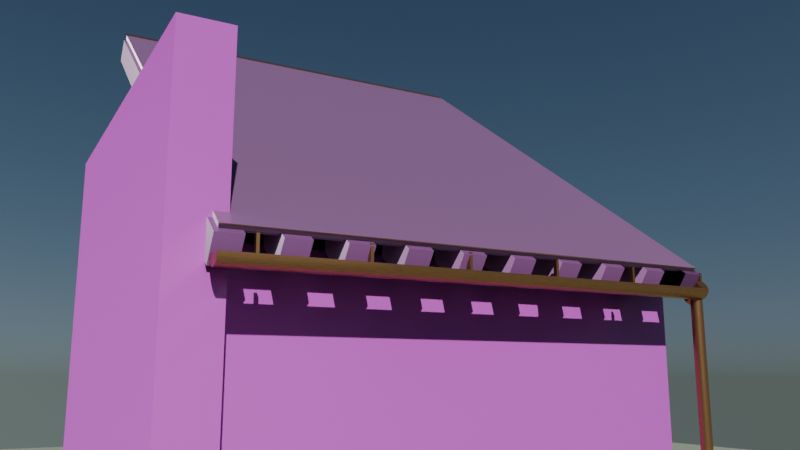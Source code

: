 # Source: test_roof_piode.blend  (saved by Blender 5.0.119; exported with 4.5.12 LTS)
import bpy
from mathutils import Matrix  # noqa: F401  (used for matrix-valued properties, if any)

bpy.ops.wm.read_factory_settings(use_empty=True)
scene = bpy.context.scene
scene.name = 'Scene'

# ---- collections
col_collection = bpy.data.collections.new('Collection'); scene.collection.children.link(col_collection)

# ---- images (referenced by path relative to the original .blend; pixels are not part of the script)
import os
ASSET_DIR = os.environ.get("B2B_ASSET_DIR", "")  # directory of the original .blend (textures are referenced by path, not embedded)
HERE = os.path.dirname(os.path.abspath(__file__))  # packed textures are extracted next to this script under _unpacked/

def load_image(name, relpath, width, height, colorspace="sRGB"):
    """Load a texture the original file referenced (path relative to the .blend, or extracted next to this script)."""
    p = next((c for c in (os.path.join(HERE, relpath), os.path.join(ASSET_DIR, relpath)) if relpath and os.path.exists(c)), "")
    if p:
        img = bpy.data.images.load(p, check_existing=True)
        img.name = name
    else:  # same state as the original file: an image datablock whose file is absent (Cycles renders it pink)
        img = bpy.data.images.new(name, width, height)
        img.source = "FILE"
        img.filepath = "//" + (relpath or name)
    img.colorspace_settings.name = colorspace
    return img
img_rock_wall_08_diff_2k_jpg = load_image('rock_wall_08_diff_2k.jpg', 'textures/rock_wall_08_diff_2k.jpg', 1024, 1024, 'sRGB')
img_rock_wall_08_rough_2k_jpg = load_image('rock_wall_08_rough_2k.jpg', 'textures/rock_wall_08_rough_2k.jpg', 1024, 1024, 'Non-Color')
img_rock_wall_08_nor_gl_2k_jpg = load_image('rock_wall_08_nor_gl_2k.jpg', 'textures/rock_wall_08_nor_gl_2k.jpg', 1024, 1024, 'Non-Color')
img_rock_wall_08_disp_2k_png = load_image('rock_wall_08_disp_2k.png', 'textures/rock_wall_08_disp_2k.png', 1024, 1024, 'Non-Color')
img_weathered_brown_planks_diff_2k_jpg = load_image('weathered_brown_planks_diff_2k.jpg', 'textures/weathered_brown_planks_diff_2k.jpg', 1024, 1024, 'sRGB')
img_weathered_brown_planks_rough_2k_jpg = load_image('weathered_brown_planks_rough_2k.jpg', 'textures/weathered_brown_planks_rough_2k.jpg', 1024, 1024, 'Non-Color')
img_weathered_brown_planks_nor_gl_2k_jpg = load_image('weathered_brown_planks_nor_gl_2k.jpg', 'textures/weathered_brown_planks_nor_gl_2k.jpg', 1024, 1024, 'Non-Color')
img_weathered_brown_planks_disp_2k_png = load_image('weathered_brown_planks_disp_2k.png', 'textures/weathered_brown_planks_disp_2k.png', 1024, 1024, 'Non-Color')
img_patterned_slate_tiles_diff_2k_jpg = load_image('patterned_slate_tiles_diff_2k.jpg', 'textures/patterned_slate_tiles_diff_2k.jpg', 1024, 1024, 'sRGB')
img_patterned_slate_tiles_rough_2k_jpg = load_image('patterned_slate_tiles_rough_2k.jpg', 'textures/patterned_slate_tiles_rough_2k.jpg', 1024, 1024, 'Non-Color')
img_patterned_slate_tiles_nor_gl_2k_jpg = load_image('patterned_slate_tiles_nor_gl_2k.jpg', 'textures/patterned_slate_tiles_nor_gl_2k.jpg', 1024, 1024, 'Non-Color')
img_patterned_slate_tiles_disp_2k_png = load_image('patterned_slate_tiles_disp_2k.png', 'textures/patterned_slate_tiles_disp_2k.png', 1024, 1024, 'Non-Color')

# ---- materials (node trees are filled in below, after node groups)
mat_pietra_muro = bpy.data.materials.new('Pietra_Muro')
mat_legno_travi_pbr = bpy.data.materials.new('Legno_Travi_PBR')
mat_piode_pbr = bpy.data.materials.new('Piode_PBR')
mat_rame_brunito = bpy.data.materials.new('Rame_Brunito')
mat_ground = bpy.data.materials.new('Ground')

# ---- material node trees
mat_pietra_muro.use_nodes = True; mat_pietra_muro.node_tree.nodes.clear()
_N = mat_pietra_muro.node_tree.nodes; _L = mat_pietra_muro.node_tree.links
n0 = _N.new('ShaderNodeOutputMaterial'); n0.name = 'Material Output'; n0.location = (1200, 0)
n1 = _N.new('ShaderNodeBsdfPrincipled'); n1.name = 'Principled BSDF'; n1.location = (800, 0)
n2 = _N.new('ShaderNodeTexCoord'); n2.name = 'Texture Coordinate'; n2.location = (-800, 0)
n3 = _N.new('ShaderNodeMapping'); n3.name = 'Mapping'; n3.location = (-600, 0)
n3.inputs[3].default_value = (1.5, 1.5, 1.5)
n4 = _N.new('ShaderNodeTexImage'); n4.name = 'Image Texture'; n4.location = (-200, 300)
n4.image = img_rock_wall_08_diff_2k_jpg
n4.projection = 'BOX'
n4.projection_blend = 0.3
n5 = _N.new('ShaderNodeHueSaturation'); n5.name = 'Hue/Saturation/Value'; n5.location = (200, 300)
n5.inputs[1].default_value = 0.85
n5.inputs[2].default_value = 0.95
n6 = _N.new('ShaderNodeTexImage'); n6.name = 'Image Texture.001'; n6.location = (-200, 0)
n6.image = img_rock_wall_08_rough_2k_jpg
n6.projection = 'BOX'
n6.projection_blend = 0.3
n7 = _N.new('ShaderNodeTexImage'); n7.name = 'Image Texture.002'; n7.location = (-200, -300)
n7.image = img_rock_wall_08_nor_gl_2k_jpg
n7.projection = 'BOX'
n7.projection_blend = 0.3
n8 = _N.new('ShaderNodeNormalMap'); n8.name = 'Normal Map'; n8.location = (200, -300)
n8.inputs[0].default_value = 2.0
n9 = _N.new('ShaderNodeTexImage'); n9.name = 'Image Texture.003'; n9.location = (-200, -600)
n9.image = img_rock_wall_08_disp_2k_png
n9.projection = 'BOX'
n9.projection_blend = 0.3
n10 = _N.new('ShaderNodeBump'); n10.name = 'Bump'; n10.location = (500, -500)
n10.inputs[0].default_value = 0.8
n10.inputs[1].default_value = 0.04
_L.new(n1.outputs[0], n0.inputs[0])
_L.new(n2.outputs[0], n3.inputs[0])
_L.new(n3.outputs[0], n4.inputs[0])
_L.new(n4.outputs[0], n5.inputs[4])
_L.new(n5.outputs[0], n1.inputs[0])
_L.new(n3.outputs[0], n6.inputs[0])
_L.new(n6.outputs[0], n1.inputs[2])
_L.new(n3.outputs[0], n7.inputs[0])
_L.new(n7.outputs[0], n8.inputs[1])
_L.new(n3.outputs[0], n9.inputs[0])
_L.new(n9.outputs[0], n10.inputs[3])
_L.new(n8.outputs[0], n10.inputs[4])
_L.new(n10.outputs[0], n1.inputs[5])
n0.is_active_output = True
mat_legno_travi_pbr.use_nodes = True; mat_legno_travi_pbr.node_tree.nodes.clear()
_N = mat_legno_travi_pbr.node_tree.nodes; _L = mat_legno_travi_pbr.node_tree.links
n0 = _N.new('ShaderNodeOutputMaterial'); n0.name = 'Material Output'; n0.location = (1200, 0)
n1 = _N.new('ShaderNodeBsdfPrincipled'); n1.name = 'Principled BSDF'; n1.location = (800, 0)
n2 = _N.new('ShaderNodeTexCoord'); n2.name = 'Texture Coordinate'; n2.location = (-800, 0)
n3 = _N.new('ShaderNodeMapping'); n3.name = 'Mapping'; n3.location = (-600, 0)
n3.inputs[3].default_value = (3.0, 0.8, 3.0)
n4 = _N.new('ShaderNodeTexImage'); n4.name = 'Image Texture'; n4.location = (-200, 300)
n4.image = img_weathered_brown_planks_diff_2k_jpg
n4.projection = 'BOX'
n4.projection_blend = 0.3
n5 = _N.new('ShaderNodeHueSaturation'); n5.name = 'Hue/Saturation/Value'; n5.location = (200, 300)
n5.inputs[1].default_value = 0.65
n5.inputs[2].default_value = 0.55
n6 = _N.new('ShaderNodeTexImage'); n6.name = 'Image Texture.001'; n6.location = (-200, 0)
n6.image = img_weathered_brown_planks_rough_2k_jpg
n6.projection = 'BOX'
n6.projection_blend = 0.3
n7 = _N.new('ShaderNodeTexImage'); n7.name = 'Image Texture.002'; n7.location = (-200, -300)
n7.image = img_weathered_brown_planks_nor_gl_2k_jpg
n7.projection = 'BOX'
n7.projection_blend = 0.3
n8 = _N.new('ShaderNodeNormalMap'); n8.name = 'Normal Map'; n8.location = (200, -300)
n8.inputs[0].default_value = 2.0
n9 = _N.new('ShaderNodeTexImage'); n9.name = 'Image Texture.003'; n9.location = (-200, -600)
n9.image = img_weathered_brown_planks_disp_2k_png
n9.projection = 'BOX'
n9.projection_blend = 0.3
n10 = _N.new('ShaderNodeBump'); n10.name = 'Bump'; n10.location = (500, -500)
n10.inputs[0].default_value = 0.7
n10.inputs[1].default_value = 0.015
_L.new(n1.outputs[0], n0.inputs[0])
_L.new(n2.outputs[0], n3.inputs[0])
_L.new(n3.outputs[0], n4.inputs[0])
_L.new(n4.outputs[0], n5.inputs[4])
_L.new(n5.outputs[0], n1.inputs[0])
_L.new(n3.outputs[0], n6.inputs[0])
_L.new(n6.outputs[0], n1.inputs[2])
_L.new(n3.outputs[0], n7.inputs[0])
_L.new(n7.outputs[0], n8.inputs[1])
_L.new(n3.outputs[0], n9.inputs[0])
_L.new(n9.outputs[0], n10.inputs[3])
_L.new(n8.outputs[0], n10.inputs[4])
_L.new(n10.outputs[0], n1.inputs[5])
n0.is_active_output = True
mat_piode_pbr.use_nodes = True; mat_piode_pbr.node_tree.nodes.clear()
_N = mat_piode_pbr.node_tree.nodes; _L = mat_piode_pbr.node_tree.links
n0 = _N.new('ShaderNodeOutputMaterial'); n0.name = 'Material Output'; n0.location = (1200, 0)
n1 = _N.new('ShaderNodeBsdfPrincipled'); n1.name = 'Principled BSDF'; n1.location = (800, 0)
n2 = _N.new('ShaderNodeTexCoord'); n2.name = 'Texture Coordinate'; n2.location = (-800, 0)
n3 = _N.new('ShaderNodeMapping'); n3.name = 'Mapping'; n3.location = (-600, 0)
n3.inputs[2].default_value = (0.0, 0.0, 1.571)
n3.inputs[3].default_value = (3.0, 3.0, 3.0)
n4 = _N.new('ShaderNodeTexImage'); n4.name = 'Image Texture'; n4.location = (-200, 300)
n4.image = img_patterned_slate_tiles_diff_2k_jpg
n4.projection = 'BOX'
n4.projection_blend = 0.3
n5 = _N.new('ShaderNodeHueSaturation'); n5.name = 'Hue/Saturation/Value'; n5.location = (200, 300)
n5.inputs[1].default_value = 0.55
n5.inputs[2].default_value = 0.7
n6 = _N.new('ShaderNodeTexImage'); n6.name = 'Image Texture.001'; n6.location = (-200, 0)
n6.image = img_patterned_slate_tiles_rough_2k_jpg
n6.projection = 'BOX'
n6.projection_blend = 0.3
n7 = _N.new('ShaderNodeTexImage'); n7.name = 'Image Texture.002'; n7.location = (-200, -300)
n7.image = img_patterned_slate_tiles_nor_gl_2k_jpg
n7.projection = 'BOX'
n7.projection_blend = 0.3
n8 = _N.new('ShaderNodeNormalMap'); n8.name = 'Normal Map'; n8.location = (200, -300)
n8.inputs[0].default_value = 2.5
n9 = _N.new('ShaderNodeTexImage'); n9.name = 'Image Texture.003'; n9.location = (-200, -600)
n9.image = img_patterned_slate_tiles_disp_2k_png
n9.projection = 'BOX'
n9.projection_blend = 0.3
n10 = _N.new('ShaderNodeBump'); n10.name = 'Bump'; n10.location = (500, -500)
n10.inputs[1].default_value = 0.05
n11 = _N.new('ShaderNodeTexNoise'); n11.name = 'Noise Texture'; n11.location = (200, -750)
n11.width = 145
n11.inputs[2].default_value = 100.0
n11.inputs[3].default_value = 12.0
n12 = _N.new('ShaderNodeBump'); n12.name = 'Bump.001'; n12.location = (700, -600)
n12.inputs[0].default_value = 0.04
_L.new(n1.outputs[0], n0.inputs[0])
_L.new(n2.outputs[0], n3.inputs[0])
_L.new(n3.outputs[0], n4.inputs[0])
_L.new(n4.outputs[0], n5.inputs[4])
_L.new(n5.outputs[0], n1.inputs[0])
_L.new(n3.outputs[0], n6.inputs[0])
_L.new(n6.outputs[0], n1.inputs[2])
_L.new(n3.outputs[0], n7.inputs[0])
_L.new(n7.outputs[0], n8.inputs[1])
_L.new(n3.outputs[0], n9.inputs[0])
_L.new(n9.outputs[0], n10.inputs[3])
_L.new(n8.outputs[0], n10.inputs[4])
_L.new(n3.outputs[0], n11.inputs[0])
_L.new(n11.outputs[0], n12.inputs[3])
_L.new(n10.outputs[0], n12.inputs[4])
_L.new(n12.outputs[0], n1.inputs[5])
n0.is_active_output = True
mat_rame_brunito.use_nodes = True; mat_rame_brunito.node_tree.nodes.clear()
_N = mat_rame_brunito.node_tree.nodes; _L = mat_rame_brunito.node_tree.links
n0 = _N.new('ShaderNodeOutputMaterial'); n0.name = 'Material Output'; n0.location = (1400, 0)
n1 = _N.new('ShaderNodeBsdfPrincipled'); n1.name = 'Principled BSDF'; n1.location = (1000, 0)
n1.inputs[1].default_value = 0.95
n2 = _N.new('ShaderNodeTexCoord'); n2.name = 'Texture Coordinate'; n2.location = (-800, 0)
n3 = _N.new('ShaderNodeMapping'); n3.name = 'Mapping'; n3.location = (-600, 0)
n3.inputs[3].default_value = (10.0, 10.0, 10.0)
n4 = _N.new('ShaderNodeTexNoise'); n4.name = 'Noise Texture'; n4.location = (-300, 200)
n4.width = 145
n4.inputs[2].default_value = 6.0
n4.inputs[3].default_value = 10.0
n4.inputs[4].default_value = 0.6
n5 = _N.new('ShaderNodeValToRGB'); n5.name = 'Color Ramp'; n5.location = (200, 200)
while len(n5.color_ramp.elements) > 1: n5.color_ramp.elements.remove(n5.color_ramp.elements[-1])
n5.color_ramp.elements[0].position = 0.2; n5.color_ramp.elements[0].color = (0.55, 0.3, 0.15, 1.0)
_e = n5.color_ramp.elements.new(0.5); _e.color = (0.35, 0.18, 0.08, 1.0)
_e = n5.color_ramp.elements.new(0.75); _e.color = (0.22, 0.12, 0.06, 1.0)
_e = n5.color_ramp.elements.new(0.92); _e.color = (0.15, 0.08, 0.04, 1.0)
n6 = _N.new('ShaderNodeValToRGB'); n6.name = 'Color Ramp.001'; n6.location = (200, -100)
while len(n6.color_ramp.elements) > 1: n6.color_ramp.elements.remove(n6.color_ramp.elements[-1])
n6.color_ramp.elements[0].position = 0.25; n6.color_ramp.elements[0].color = (0.2, 0.2, 0.2, 1.0)
_e = n6.color_ramp.elements.new(0.7); _e.color = (0.5, 0.5, 0.5, 1.0)
n7 = _N.new('ShaderNodeBump'); n7.name = 'Bump'; n7.location = (600, -300)
n7.inputs[0].default_value = 0.15
n7.inputs[1].default_value = 0.003
n8 = _N.new('ShaderNodeTexNoise'); n8.name = 'Noise Texture.001'; n8.location = (200, -400)
n8.width = 145
n8.inputs[2].default_value = 100.0
n8.inputs[3].default_value = 14.0
_L.new(n1.outputs[0], n0.inputs[0])
_L.new(n2.outputs[0], n3.inputs[0])
_L.new(n3.outputs[0], n4.inputs[0])
_L.new(n4.outputs[0], n5.inputs[0])
_L.new(n5.outputs[0], n1.inputs[0])
_L.new(n4.outputs[0], n6.inputs[0])
_L.new(n6.outputs[0], n1.inputs[2])
_L.new(n3.outputs[0], n8.inputs[0])
_L.new(n8.outputs[0], n7.inputs[3])
_L.new(n7.outputs[0], n1.inputs[5])
n0.is_active_output = True
mat_ground.use_nodes = True; mat_ground.node_tree.nodes.clear()
_N = mat_ground.node_tree.nodes; _L = mat_ground.node_tree.links
n0 = _N.new('ShaderNodeBsdfPrincipled'); n0.name = 'Principled BSDF'; n0.location = (-200, 100)
n0.inputs[0].default_value = (0.22, 0.26, 0.18, 1.0)
n0.inputs[2].default_value = 0.95
n1 = _N.new('ShaderNodeOutputMaterial'); n1.name = 'Material Output'; n1.location = (200, 100)
_L.new(n0.outputs[0], n1.inputs[0])
n1.is_active_output = True

# ---- world
world_world = bpy.data.worlds.new('World'); scene.world = world_world
world_world.use_nodes = True; world_world.node_tree.nodes.clear()
_N = world_world.node_tree.nodes; _L = world_world.node_tree.links
n0 = _N.new('ShaderNodeOutputWorld'); n0.name = 'World Output'; n0.location = (400, 0)
n1 = _N.new('ShaderNodeBackground'); n1.name = 'Background'; n1.location = (200, 0)
n1.inputs[1].default_value = 0.9
n2 = _N.new('ShaderNodeTexSky'); n2.name = 'Sky Texture'; n2.location = (0, 0)
n2.width = 140
n2.sky_type = 'HOSEK_WILKIE'
n2.sun_direction = (0.35, -0.5, 0.45)
n2.turbidity = 2.5
n2.altitude = 100.0
_L.new(n1.outputs[0], n0.inputs[0])
_L.new(n2.outputs[0], n1.inputs[0])
n0.is_active_output = True
world_world.color = (0.05088, 0.05088, 0.05088)
world_world.sun_shadow_jitter_overblur = 0.0

# ---- cameras
cam_camera_001 = bpy.data.cameras.new('Camera.001')
cam_camera_001.clip_end = 100.0
cam_camera_001.lens = 35.0

# ---- lights
light_sun = bpy.data.lights.new('Sun', 'SUN')
light_sun.angle = 0.012
light_sun.energy = 5.0
light_fill = bpy.data.lights.new('Fill', 'AREA')
light_fill.color = (0.9, 0.92, 1.0)
light_fill.energy = 20.0
light_fill.size = 6.0
light_rim = bpy.data.lights.new('Rim', 'AREA')
light_rim.color = (1.0, 0.95, 0.88)
light_rim.size = 3.0

# ---- meshes
me_cube = bpy.data.meshes.new('Cube')
me_cube.from_pydata([(-0.05, 0.0, 0.0), (-0.05, 0.0, 2.5), (-0.05, 0.45, 0.0), (-0.05, 0.45, 2.5), (4.55, 0.0, 0.0), (4.55, 0.0, 2.5), (4.55, 0.45, 0.0), (4.55, 0.45, 2.5)], [], [(0, 1, 3, 2), (2, 3, 7, 6), (6, 7, 5, 4), (4, 5, 1, 0), (2, 6, 4, 0), (7, 3, 1, 5)])
_uv = me_cube.uv_layers.new(name='UVMap')
_uv.uv.foreach_set('vector', [0.375, 0.0, 0.625, 0.0, 0.625, 0.25, 0.375, 0.25, 0.375, 0.25, 0.625, 0.25, 0.625, 0.5, 0.375, 0.5, 0.375, 0.5, 0.625, 0.5, 0.625, 0.75, 0.375, 0.75, 0.375, 0.75, 0.625, 0.75, 0.625, 1.0, 0.375, 1.0, 0.125, 0.5, 0.375, 0.5, 0.375, 0.75, 0.125, 0.75, 0.625, 0.5, 0.875, 0.5, 0.875, 0.75, 0.625, 0.75])
me_cube.materials.append(mat_pietra_muro)
me_cube.update()
me_cube_001 = bpy.data.meshes.new('Cube.001')
me_cube_001.from_pydata([(-0.4, -0.25, 0.0), (-0.4, -0.25, 3.934), (-0.4, 4.346, 0.0), (-0.4, 4.346, 3.934), (0.05, -0.25, 0.0), (0.05, -0.25, 3.934), (0.05, 4.346, 0.0), (0.05, 4.346, 3.934)], [], [(0, 1, 3, 2), (2, 3, 7, 6), (6, 7, 5, 4), (4, 5, 1, 0), (2, 6, 4, 0), (7, 3, 1, 5)])
_uv = me_cube_001.uv_layers.new(name='UVMap')
_uv.uv.foreach_set('vector', [0.375, 0.0, 0.625, 0.0, 0.625, 0.25, 0.375, 0.25, 0.375, 0.25, 0.625, 0.25, 0.625, 0.5, 0.375, 0.5, 0.375, 0.5, 0.625, 0.5, 0.625, 0.75, 0.375, 0.75, 0.375, 0.75, 0.625, 0.75, 0.625, 1.0, 0.375, 1.0, 0.125, 0.5, 0.375, 0.5, 0.375, 0.75, 0.125, 0.75, 0.625, 0.5, 0.875, 0.5, 0.875, 0.75, 0.625, 0.75])
me_cube_001.materials.append(mat_pietra_muro)
me_cube_001.update()
me_cube_002 = bpy.data.meshes.new('Cube.002')
me_cube_002.from_pydata([(-2.3, -0.09, -0.07), (-2.3, -0.09, 0.07), (-2.3, 0.09, -0.07), (-2.3, 0.09, 0.07), (2.3, -0.09, -0.07), (2.3, -0.09, 0.07), (2.3, 0.09, -0.07), (2.3, 0.09, 0.07)], [], [(0, 1, 3, 2), (2, 3, 7, 6), (6, 7, 5, 4), (4, 5, 1, 0), (2, 6, 4, 0), (7, 3, 1, 5)])
_uv = me_cube_002.uv_layers.new(name='UVMap')
_uv.uv.foreach_set('vector', [0.375, 0.0, 0.625, 0.0, 0.625, 0.25, 0.375, 0.25, 0.375, 0.25, 0.625, 0.25, 0.625, 0.5, 0.375, 0.5, 0.375, 0.5, 0.625, 0.5, 0.625, 0.75, 0.375, 0.75, 0.375, 0.75, 0.625, 0.75, 0.625, 1.0, 0.375, 1.0, 0.125, 0.5, 0.375, 0.5, 0.375, 0.75, 0.125, 0.75, 0.625, 0.5, 0.875, 0.5, 0.875, 0.75, 0.625, 0.75])
me_cube_002.materials.append(mat_legno_travi_pbr)
me_cube_002.update()
me_cube_003 = bpy.data.meshes.new('Cube.003')
me_cube_003.from_pydata([(-0.11, -2.725, -0.13), (-0.11, -2.725, 0.13), (-0.11, 2.725, -0.13), (-0.11, 2.725, 0.13), (0.11, -2.725, -0.13), (0.11, -2.725, 0.13), (0.11, 2.725, -0.13), (0.11, 2.725, 0.13)], [], [(0, 1, 3, 2), (2, 3, 7, 6), (6, 7, 5, 4), (4, 5, 1, 0), (2, 6, 4, 0), (7, 3, 1, 5)])
_uv = me_cube_003.uv_layers.new(name='UVMap')
_uv.uv.foreach_set('vector', [0.375, 0.0, 0.625, 0.0, 0.625, 0.25, 0.375, 0.25, 0.375, 0.25, 0.625, 0.25, 0.625, 0.5, 0.375, 0.5, 0.375, 0.5, 0.625, 0.5, 0.625, 0.75, 0.375, 0.75, 0.375, 0.75, 0.625, 0.75, 0.625, 1.0, 0.375, 1.0, 0.125, 0.5, 0.375, 0.5, 0.375, 0.75, 0.125, 0.75, 0.625, 0.5, 0.875, 0.5, 0.875, 0.75, 0.625, 0.75])
me_cube_003.materials.append(mat_legno_travi_pbr)
me_cube_003.update()
me_cube_004 = bpy.data.meshes.new('Cube.004')
me_cube_004.from_pydata([(-0.11, -2.725, -0.13), (-0.11, -2.725, 0.13), (-0.11, 2.725, -0.13), (-0.11, 2.725, 0.13), (0.11, -2.725, -0.13), (0.11, -2.725, 0.13), (0.11, 2.725, -0.13), (0.11, 2.725, 0.13)], [], [(0, 1, 3, 2), (2, 3, 7, 6), (6, 7, 5, 4), (4, 5, 1, 0), (2, 6, 4, 0), (7, 3, 1, 5)])
_uv = me_cube_004.uv_layers.new(name='UVMap')
_uv.uv.foreach_set('vector', [0.375, 0.0, 0.625, 0.0, 0.625, 0.25, 0.375, 0.25, 0.375, 0.25, 0.625, 0.25, 0.625, 0.5, 0.375, 0.5, 0.375, 0.5, 0.625, 0.5, 0.625, 0.75, 0.375, 0.75, 0.375, 0.75, 0.625, 0.75, 0.625, 1.0, 0.375, 1.0, 0.125, 0.5, 0.375, 0.5, 0.375, 0.75, 0.125, 0.75, 0.625, 0.5, 0.875, 0.5, 0.875, 0.75, 0.625, 0.75])
me_cube_004.materials.append(mat_legno_travi_pbr)
me_cube_004.update()
me_cube_005 = bpy.data.meshes.new('Cube.005')
me_cube_005.from_pydata([(-0.11, -2.725, -0.13), (-0.11, -2.725, 0.13), (-0.11, 2.725, -0.13), (-0.11, 2.725, 0.13), (0.11, -2.725, -0.13), (0.11, -2.725, 0.13), (0.11, 2.725, -0.13), (0.11, 2.725, 0.13)], [], [(0, 1, 3, 2), (2, 3, 7, 6), (6, 7, 5, 4), (4, 5, 1, 0), (2, 6, 4, 0), (7, 3, 1, 5)])
_uv = me_cube_005.uv_layers.new(name='UVMap')
_uv.uv.foreach_set('vector', [0.375, 0.0, 0.625, 0.0, 0.625, 0.25, 0.375, 0.25, 0.375, 0.25, 0.625, 0.25, 0.625, 0.5, 0.375, 0.5, 0.375, 0.5, 0.625, 0.5, 0.625, 0.75, 0.375, 0.75, 0.375, 0.75, 0.625, 0.75, 0.625, 1.0, 0.375, 1.0, 0.125, 0.5, 0.375, 0.5, 0.375, 0.75, 0.125, 0.75, 0.625, 0.5, 0.875, 0.5, 0.875, 0.75, 0.625, 0.75])
me_cube_005.materials.append(mat_legno_travi_pbr)
me_cube_005.update()
me_cube_006 = bpy.data.meshes.new('Cube.006')
me_cube_006.from_pydata([(-0.11, -2.725, -0.13), (-0.11, -2.725, 0.13), (-0.11, 2.725, -0.13), (-0.11, 2.725, 0.13), (0.11, -2.725, -0.13), (0.11, -2.725, 0.13), (0.11, 2.725, -0.13), (0.11, 2.725, 0.13)], [], [(0, 1, 3, 2), (2, 3, 7, 6), (6, 7, 5, 4), (4, 5, 1, 0), (2, 6, 4, 0), (7, 3, 1, 5)])
_uv = me_cube_006.uv_layers.new(name='UVMap')
_uv.uv.foreach_set('vector', [0.375, 0.0, 0.625, 0.0, 0.625, 0.25, 0.375, 0.25, 0.375, 0.25, 0.625, 0.25, 0.625, 0.5, 0.375, 0.5, 0.375, 0.5, 0.625, 0.5, 0.625, 0.75, 0.375, 0.75, 0.375, 0.75, 0.625, 0.75, 0.625, 1.0, 0.375, 1.0, 0.125, 0.5, 0.375, 0.5, 0.375, 0.75, 0.125, 0.75, 0.625, 0.5, 0.875, 0.5, 0.875, 0.75, 0.625, 0.75])
me_cube_006.materials.append(mat_legno_travi_pbr)
me_cube_006.update()
me_cube_007 = bpy.data.meshes.new('Cube.007')
me_cube_007.from_pydata([(-0.11, -2.725, -0.13), (-0.11, -2.725, 0.13), (-0.11, 2.725, -0.13), (-0.11, 2.725, 0.13), (0.11, -2.725, -0.13), (0.11, -2.725, 0.13), (0.11, 2.725, -0.13), (0.11, 2.725, 0.13)], [], [(0, 1, 3, 2), (2, 3, 7, 6), (6, 7, 5, 4), (4, 5, 1, 0), (2, 6, 4, 0), (7, 3, 1, 5)])
_uv = me_cube_007.uv_layers.new(name='UVMap')
_uv.uv.foreach_set('vector', [0.375, 0.0, 0.625, 0.0, 0.625, 0.25, 0.375, 0.25, 0.375, 0.25, 0.625, 0.25, 0.625, 0.5, 0.375, 0.5, 0.375, 0.5, 0.625, 0.5, 0.625, 0.75, 0.375, 0.75, 0.375, 0.75, 0.625, 0.75, 0.625, 1.0, 0.375, 1.0, 0.125, 0.5, 0.375, 0.5, 0.375, 0.75, 0.125, 0.75, 0.625, 0.5, 0.875, 0.5, 0.875, 0.75, 0.625, 0.75])
me_cube_007.materials.append(mat_legno_travi_pbr)
me_cube_007.update()
me_cube_008 = bpy.data.meshes.new('Cube.008')
me_cube_008.from_pydata([(-0.11, -2.725, -0.13), (-0.11, -2.725, 0.13), (-0.11, 2.725, -0.13), (-0.11, 2.725, 0.13), (0.11, -2.725, -0.13), (0.11, -2.725, 0.13), (0.11, 2.725, -0.13), (0.11, 2.725, 0.13)], [], [(0, 1, 3, 2), (2, 3, 7, 6), (6, 7, 5, 4), (4, 5, 1, 0), (2, 6, 4, 0), (7, 3, 1, 5)])
_uv = me_cube_008.uv_layers.new(name='UVMap')
_uv.uv.foreach_set('vector', [0.375, 0.0, 0.625, 0.0, 0.625, 0.25, 0.375, 0.25, 0.375, 0.25, 0.625, 0.25, 0.625, 0.5, 0.375, 0.5, 0.375, 0.5, 0.625, 0.5, 0.625, 0.75, 0.375, 0.75, 0.375, 0.75, 0.625, 0.75, 0.625, 1.0, 0.375, 1.0, 0.125, 0.5, 0.375, 0.5, 0.375, 0.75, 0.125, 0.75, 0.625, 0.5, 0.875, 0.5, 0.875, 0.75, 0.625, 0.75])
me_cube_008.materials.append(mat_legno_travi_pbr)
me_cube_008.update()
me_cube_009 = bpy.data.meshes.new('Cube.009')
me_cube_009.from_pydata([(-0.11, -2.725, -0.13), (-0.11, -2.725, 0.13), (-0.11, 2.725, -0.13), (-0.11, 2.725, 0.13), (0.11, -2.725, -0.13), (0.11, -2.725, 0.13), (0.11, 2.725, -0.13), (0.11, 2.725, 0.13)], [], [(0, 1, 3, 2), (2, 3, 7, 6), (6, 7, 5, 4), (4, 5, 1, 0), (2, 6, 4, 0), (7, 3, 1, 5)])
_uv = me_cube_009.uv_layers.new(name='UVMap')
_uv.uv.foreach_set('vector', [0.375, 0.0, 0.625, 0.0, 0.625, 0.25, 0.375, 0.25, 0.375, 0.25, 0.625, 0.25, 0.625, 0.5, 0.375, 0.5, 0.375, 0.5, 0.625, 0.5, 0.625, 0.75, 0.375, 0.75, 0.375, 0.75, 0.625, 0.75, 0.625, 1.0, 0.375, 1.0, 0.125, 0.5, 0.375, 0.5, 0.375, 0.75, 0.125, 0.75, 0.625, 0.5, 0.875, 0.5, 0.875, 0.75, 0.625, 0.75])
me_cube_009.materials.append(mat_legno_travi_pbr)
me_cube_009.update()
me_cube_010 = bpy.data.meshes.new('Cube.010')
me_cube_010.from_pydata([(-0.11, -2.725, -0.13), (-0.11, -2.725, 0.13), (-0.11, 2.725, -0.13), (-0.11, 2.725, 0.13), (0.11, -2.725, -0.13), (0.11, -2.725, 0.13), (0.11, 2.725, -0.13), (0.11, 2.725, 0.13)], [], [(0, 1, 3, 2), (2, 3, 7, 6), (6, 7, 5, 4), (4, 5, 1, 0), (2, 6, 4, 0), (7, 3, 1, 5)])
_uv = me_cube_010.uv_layers.new(name='UVMap')
_uv.uv.foreach_set('vector', [0.375, 0.0, 0.625, 0.0, 0.625, 0.25, 0.375, 0.25, 0.375, 0.25, 0.625, 0.25, 0.625, 0.5, 0.375, 0.5, 0.375, 0.5, 0.625, 0.5, 0.625, 0.75, 0.375, 0.75, 0.375, 0.75, 0.625, 0.75, 0.625, 1.0, 0.375, 1.0, 0.125, 0.5, 0.375, 0.5, 0.375, 0.75, 0.125, 0.75, 0.625, 0.5, 0.875, 0.5, 0.875, 0.75, 0.625, 0.75])
me_cube_010.materials.append(mat_legno_travi_pbr)
me_cube_010.update()
me_cube_011 = bpy.data.meshes.new('Cube.011')
me_cube_011.from_pydata([(-0.11, -2.725, -0.13), (-0.11, -2.725, 0.13), (-0.11, 2.725, -0.13), (-0.11, 2.725, 0.13), (0.11, -2.725, -0.13), (0.11, -2.725, 0.13), (0.11, 2.725, -0.13), (0.11, 2.725, 0.13)], [], [(0, 1, 3, 2), (2, 3, 7, 6), (6, 7, 5, 4), (4, 5, 1, 0), (2, 6, 4, 0), (7, 3, 1, 5)])
_uv = me_cube_011.uv_layers.new(name='UVMap')
_uv.uv.foreach_set('vector', [0.375, 0.0, 0.625, 0.0, 0.625, 0.25, 0.375, 0.25, 0.375, 0.25, 0.625, 0.25, 0.625, 0.5, 0.375, 0.5, 0.375, 0.5, 0.625, 0.5, 0.625, 0.75, 0.375, 0.75, 0.375, 0.75, 0.625, 0.75, 0.625, 1.0, 0.375, 1.0, 0.125, 0.5, 0.375, 0.5, 0.375, 0.75, 0.125, 0.75, 0.625, 0.5, 0.875, 0.5, 0.875, 0.75, 0.625, 0.75])
me_cube_011.materials.append(mat_legno_travi_pbr)
me_cube_011.update()
me_cube_012 = bpy.data.meshes.new('Cube.012')
me_cube_012.from_pydata([(-0.11, -2.725, -0.13), (-0.11, -2.725, 0.13), (-0.11, 2.725, -0.13), (-0.11, 2.725, 0.13), (0.11, -2.725, -0.13), (0.11, -2.725, 0.13), (0.11, 2.725, -0.13), (0.11, 2.725, 0.13)], [], [(0, 1, 3, 2), (2, 3, 7, 6), (6, 7, 5, 4), (4, 5, 1, 0), (2, 6, 4, 0), (7, 3, 1, 5)])
_uv = me_cube_012.uv_layers.new(name='UVMap')
_uv.uv.foreach_set('vector', [0.375, 0.0, 0.625, 0.0, 0.625, 0.25, 0.375, 0.25, 0.375, 0.25, 0.625, 0.25, 0.625, 0.5, 0.375, 0.5, 0.375, 0.5, 0.625, 0.5, 0.625, 0.75, 0.375, 0.75, 0.375, 0.75, 0.625, 0.75, 0.625, 1.0, 0.375, 1.0, 0.125, 0.5, 0.375, 0.5, 0.375, 0.75, 0.125, 0.75, 0.625, 0.5, 0.875, 0.5, 0.875, 0.75, 0.625, 0.75])
me_cube_012.materials.append(mat_legno_travi_pbr)
me_cube_012.update()
me_cube_013 = bpy.data.meshes.new('Cube.013')
me_cube_013.from_pydata([(-0.11, -2.725, -0.13), (-0.11, -2.725, 0.13), (-0.11, 2.725, -0.13), (-0.11, 2.725, 0.13), (0.11, -2.725, -0.13), (0.11, -2.725, 0.13), (0.11, 2.725, -0.13), (0.11, 2.725, 0.13)], [], [(0, 1, 3, 2), (2, 3, 7, 6), (6, 7, 5, 4), (4, 5, 1, 0), (2, 6, 4, 0), (7, 3, 1, 5)])
_uv = me_cube_013.uv_layers.new(name='UVMap')
_uv.uv.foreach_set('vector', [0.375, 0.0, 0.625, 0.0, 0.625, 0.25, 0.375, 0.25, 0.375, 0.25, 0.625, 0.25, 0.625, 0.5, 0.375, 0.5, 0.375, 0.5, 0.625, 0.5, 0.625, 0.75, 0.375, 0.75, 0.375, 0.75, 0.625, 0.75, 0.625, 1.0, 0.375, 1.0, 0.125, 0.5, 0.375, 0.5, 0.375, 0.75, 0.125, 0.75, 0.625, 0.5, 0.875, 0.5, 0.875, 0.75, 0.625, 0.75])
me_cube_013.materials.append(mat_legno_travi_pbr)
me_cube_013.update()
me_cube_014 = bpy.data.meshes.new('Cube.014')
me_cube_014.from_pydata([(-2.28, -2.725, -0.0125), (-2.28, -2.725, 0.0125), (-2.28, 2.725, -0.0125), (-2.28, 2.725, 0.0125), (2.28, -2.725, -0.0125), (2.28, -2.725, 0.0125), (2.28, 2.725, -0.0125), (2.28, 2.725, 0.0125)], [], [(0, 1, 3, 2), (2, 3, 7, 6), (6, 7, 5, 4), (4, 5, 1, 0), (2, 6, 4, 0), (7, 3, 1, 5)])
_uv = me_cube_014.uv_layers.new(name='UVMap')
_uv.uv.foreach_set('vector', [0.375, 0.0, 0.625, 0.0, 0.625, 0.25, 0.375, 0.25, 0.375, 0.25, 0.625, 0.25, 0.625, 0.5, 0.375, 0.5, 0.375, 0.5, 0.625, 0.5, 0.625, 0.75, 0.375, 0.75, 0.375, 0.75, 0.625, 0.75, 0.625, 1.0, 0.375, 1.0, 0.125, 0.5, 0.375, 0.5, 0.375, 0.75, 0.125, 0.75, 0.625, 0.5, 0.875, 0.5, 0.875, 0.75, 0.625, 0.75])
me_cube_014.materials.append(mat_legno_travi_pbr)
me_cube_014.update()
me_cube_015 = bpy.data.meshes.new('Cube.015')
me_cube_015.from_pydata([(-2.32, -2.755, -0.0225), (-2.32, -2.755, 0.0225), (-2.32, 2.755, -0.0225), (-2.32, 2.755, 0.0225), (2.32, -2.755, -0.0225), (2.32, -2.755, 0.0225), (2.32, 2.755, -0.0225), (2.32, 2.755, 0.0225)], [], [(0, 1, 3, 2), (2, 3, 7, 6), (6, 7, 5, 4), (4, 5, 1, 0), (2, 6, 4, 0), (7, 3, 1, 5)])
_uv = me_cube_015.uv_layers.new(name='UVMap')
_uv.uv.foreach_set('vector', [0.375, 0.0, 0.625, 0.0, 0.625, 0.25, 0.375, 0.25, 0.375, 0.25, 0.625, 0.25, 0.625, 0.5, 0.375, 0.5, 0.375, 0.5, 0.625, 0.5, 0.625, 0.75, 0.375, 0.75, 0.375, 0.75, 0.625, 0.75, 0.625, 1.0, 0.375, 1.0, 0.125, 0.5, 0.375, 0.5, 0.375, 0.75, 0.125, 0.75, 0.625, 0.5, 0.875, 0.5, 0.875, 0.75, 0.625, 0.75])
me_cube_015.materials.append(mat_piode_pbr)
me_cube_015.update()
me_grondaia_mesh = bpy.data.meshes.new('Grondaia_mesh')
me_grondaia_mesh.from_pydata([(0.0, 0.1, 0.0), (4.7, 0.1, 0.0), (0.0, 0.09808, -0.01951), (4.7, 0.09808, -0.01951), (0.0, 0.09239, -0.03827), (4.7, 0.09239, -0.03827), (0.0, 0.08315, -0.05556), (4.7, 0.08315, -0.05556), (0.0, 0.07071, -0.07071), (4.7, 0.07071, -0.07071), (0.0, 0.05556, -0.08315), (4.7, 0.05556, -0.08315), (0.0, 0.03827, -0.09239), (4.7, 0.03827, -0.09239), (0.0, 0.01951, -0.09808), (4.7, 0.01951, -0.09808), (0.0, 6.123e-18, -0.1), (4.7, 6.123e-18, -0.1), (0.0, -0.01951, -0.09808), (4.7, -0.01951, -0.09808), (0.0, -0.03827, -0.09239), (4.7, -0.03827, -0.09239), (0.0, -0.05556, -0.08315), (4.7, -0.05556, -0.08315), (0.0, -0.07071, -0.07071), (4.7, -0.07071, -0.07071), (0.0, -0.08315, -0.05556), (4.7, -0.08315, -0.05556), (0.0, -0.09239, -0.03827), (4.7, -0.09239, -0.03827), (0.0, -0.09808, -0.01951), (4.7, -0.09808, -0.01951), (0.0, -0.1, -1.225e-17), (4.7, -0.1, -1.225e-17)], [], [(0, 2, 3, 1), (2, 4, 5, 3), (4, 6, 7, 5), (6, 8, 9, 7), (8, 10, 11, 9), (10, 12, 13, 11), (12, 14, 15, 13), (14, 16, 17, 15), (16, 18, 19, 17), (18, 20, 21, 19), (20, 22, 23, 21), (22, 24, 25, 23), (24, 26, 27, 25), (26, 28, 29, 27), (28, 30, 31, 29), (30, 32, 33, 31), (0, 2, 4, 6, 8, 10, 12, 14, 16, 18, 20, 22, 24, 26, 28, 30, 32), (33, 31, 29, 27, 25, 23, 21, 19, 17, 15, 13, 11, 9, 7, 5, 3, 1)])
me_grondaia_mesh.materials.append(mat_rame_brunito)
me_grondaia_mesh.update()
me_cube_016 = bpy.data.meshes.new('Cube.016')
me_cube_016.from_pydata([(-0.0125, -0.02, -0.075), (-0.0125, -0.02, 0.075), (-0.0125, 0.02, -0.075), (-0.0125, 0.02, 0.075), (0.0125, -0.02, -0.075), (0.0125, -0.02, 0.075), (0.0125, 0.02, -0.075), (0.0125, 0.02, 0.075)], [], [(0, 1, 3, 2), (2, 3, 7, 6), (6, 7, 5, 4), (4, 5, 1, 0), (2, 6, 4, 0), (7, 3, 1, 5)])
_uv = me_cube_016.uv_layers.new(name='UVMap')
_uv.uv.foreach_set('vector', [0.375, 0.0, 0.625, 0.0, 0.625, 0.25, 0.375, 0.25, 0.375, 0.25, 0.625, 0.25, 0.625, 0.5, 0.375, 0.5, 0.375, 0.5, 0.625, 0.5, 0.625, 0.75, 0.375, 0.75, 0.375, 0.75, 0.625, 0.75, 0.625, 1.0, 0.375, 1.0, 0.125, 0.5, 0.375, 0.5, 0.375, 0.75, 0.125, 0.75, 0.625, 0.5, 0.875, 0.5, 0.875, 0.75, 0.625, 0.75])
me_cube_016.materials.append(mat_rame_brunito)
me_cube_016.update()
me_cube_017 = bpy.data.meshes.new('Cube.017')
me_cube_017.from_pydata([(-0.0125, -0.02, -0.075), (-0.0125, -0.02, 0.075), (-0.0125, 0.02, -0.075), (-0.0125, 0.02, 0.075), (0.0125, -0.02, -0.075), (0.0125, -0.02, 0.075), (0.0125, 0.02, -0.075), (0.0125, 0.02, 0.075)], [], [(0, 1, 3, 2), (2, 3, 7, 6), (6, 7, 5, 4), (4, 5, 1, 0), (2, 6, 4, 0), (7, 3, 1, 5)])
_uv = me_cube_017.uv_layers.new(name='UVMap')
_uv.uv.foreach_set('vector', [0.375, 0.0, 0.625, 0.0, 0.625, 0.25, 0.375, 0.25, 0.375, 0.25, 0.625, 0.25, 0.625, 0.5, 0.375, 0.5, 0.375, 0.5, 0.625, 0.5, 0.625, 0.75, 0.375, 0.75, 0.375, 0.75, 0.625, 0.75, 0.625, 1.0, 0.375, 1.0, 0.125, 0.5, 0.375, 0.5, 0.375, 0.75, 0.125, 0.75, 0.625, 0.5, 0.875, 0.5, 0.875, 0.75, 0.625, 0.75])
me_cube_017.materials.append(mat_rame_brunito)
me_cube_017.update()
me_cube_018 = bpy.data.meshes.new('Cube.018')
me_cube_018.from_pydata([(-0.0125, -0.02, -0.075), (-0.0125, -0.02, 0.075), (-0.0125, 0.02, -0.075), (-0.0125, 0.02, 0.075), (0.0125, -0.02, -0.075), (0.0125, -0.02, 0.075), (0.0125, 0.02, -0.075), (0.0125, 0.02, 0.075)], [], [(0, 1, 3, 2), (2, 3, 7, 6), (6, 7, 5, 4), (4, 5, 1, 0), (2, 6, 4, 0), (7, 3, 1, 5)])
_uv = me_cube_018.uv_layers.new(name='UVMap')
_uv.uv.foreach_set('vector', [0.375, 0.0, 0.625, 0.0, 0.625, 0.25, 0.375, 0.25, 0.375, 0.25, 0.625, 0.25, 0.625, 0.5, 0.375, 0.5, 0.375, 0.5, 0.625, 0.5, 0.625, 0.75, 0.375, 0.75, 0.375, 0.75, 0.625, 0.75, 0.625, 1.0, 0.375, 1.0, 0.125, 0.5, 0.375, 0.5, 0.375, 0.75, 0.125, 0.75, 0.625, 0.5, 0.875, 0.5, 0.875, 0.75, 0.625, 0.75])
me_cube_018.materials.append(mat_rame_brunito)
me_cube_018.update()
me_cube_019 = bpy.data.meshes.new('Cube.019')
me_cube_019.from_pydata([(-0.0125, -0.02, -0.075), (-0.0125, -0.02, 0.075), (-0.0125, 0.02, -0.075), (-0.0125, 0.02, 0.075), (0.0125, -0.02, -0.075), (0.0125, -0.02, 0.075), (0.0125, 0.02, -0.075), (0.0125, 0.02, 0.075)], [], [(0, 1, 3, 2), (2, 3, 7, 6), (6, 7, 5, 4), (4, 5, 1, 0), (2, 6, 4, 0), (7, 3, 1, 5)])
_uv = me_cube_019.uv_layers.new(name='UVMap')
_uv.uv.foreach_set('vector', [0.375, 0.0, 0.625, 0.0, 0.625, 0.25, 0.375, 0.25, 0.375, 0.25, 0.625, 0.25, 0.625, 0.5, 0.375, 0.5, 0.375, 0.5, 0.625, 0.5, 0.625, 0.75, 0.375, 0.75, 0.375, 0.75, 0.625, 0.75, 0.625, 1.0, 0.375, 1.0, 0.125, 0.5, 0.375, 0.5, 0.375, 0.75, 0.125, 0.75, 0.625, 0.5, 0.875, 0.5, 0.875, 0.75, 0.625, 0.75])
me_cube_019.materials.append(mat_rame_brunito)
me_cube_019.update()
me_cube_020 = bpy.data.meshes.new('Cube.020')
me_cube_020.from_pydata([(-0.0125, -0.02, -0.075), (-0.0125, -0.02, 0.075), (-0.0125, 0.02, -0.075), (-0.0125, 0.02, 0.075), (0.0125, -0.02, -0.075), (0.0125, -0.02, 0.075), (0.0125, 0.02, -0.075), (0.0125, 0.02, 0.075)], [], [(0, 1, 3, 2), (2, 3, 7, 6), (6, 7, 5, 4), (4, 5, 1, 0), (2, 6, 4, 0), (7, 3, 1, 5)])
_uv = me_cube_020.uv_layers.new(name='UVMap')
_uv.uv.foreach_set('vector', [0.375, 0.0, 0.625, 0.0, 0.625, 0.25, 0.375, 0.25, 0.375, 0.25, 0.625, 0.25, 0.625, 0.5, 0.375, 0.5, 0.375, 0.5, 0.625, 0.5, 0.625, 0.75, 0.375, 0.75, 0.375, 0.75, 0.625, 0.75, 0.625, 1.0, 0.375, 1.0, 0.125, 0.5, 0.375, 0.5, 0.375, 0.75, 0.125, 0.75, 0.625, 0.5, 0.875, 0.5, 0.875, 0.75, 0.625, 0.75])
me_cube_020.materials.append(mat_rame_brunito)
me_cube_020.update()
me_cube_021 = bpy.data.meshes.new('Cube.021')
me_cube_021.from_pydata([(-0.0125, -0.02, -0.075), (-0.0125, -0.02, 0.075), (-0.0125, 0.02, -0.075), (-0.0125, 0.02, 0.075), (0.0125, -0.02, -0.075), (0.0125, -0.02, 0.075), (0.0125, 0.02, -0.075), (0.0125, 0.02, 0.075)], [], [(0, 1, 3, 2), (2, 3, 7, 6), (6, 7, 5, 4), (4, 5, 1, 0), (2, 6, 4, 0), (7, 3, 1, 5)])
_uv = me_cube_021.uv_layers.new(name='UVMap')
_uv.uv.foreach_set('vector', [0.375, 0.0, 0.625, 0.0, 0.625, 0.25, 0.375, 0.25, 0.375, 0.25, 0.625, 0.25, 0.625, 0.5, 0.375, 0.5, 0.375, 0.5, 0.625, 0.5, 0.625, 0.75, 0.375, 0.75, 0.375, 0.75, 0.625, 0.75, 0.625, 1.0, 0.375, 1.0, 0.125, 0.5, 0.375, 0.5, 0.375, 0.75, 0.125, 0.75, 0.625, 0.5, 0.875, 0.5, 0.875, 0.75, 0.625, 0.75])
me_cube_021.materials.append(mat_rame_brunito)
me_cube_021.update()
me_cylinder = bpy.data.meshes.new('Cylinder')
me_cylinder.from_pydata([(0.0, 0.055, -1.062), (0.0, 0.055, 1.062), (0.01073, 0.05394, -1.062), (0.01073, 0.05394, 1.062), (0.02105, 0.05081, -1.062), (0.02105, 0.05081, 1.062), (0.03056, 0.04573, -1.062), (0.03056, 0.04573, 1.062), (0.03889, 0.03889, -1.062), (0.03889, 0.03889, 1.062), (0.04573, 0.03056, -1.062), (0.04573, 0.03056, 1.062), (0.05081, 0.02105, -1.062), (0.05081, 0.02105, 1.062), (0.05394, 0.01073, -1.062), (0.05394, 0.01073, 1.062), (0.055, 0.0, -1.062), (0.055, 0.0, 1.062), (0.05394, -0.01073, -1.062), (0.05394, -0.01073, 1.062), (0.05081, -0.02105, -1.062), (0.05081, -0.02105, 1.062), (0.04573, -0.03056, -1.062), (0.04573, -0.03056, 1.062), (0.03889, -0.03889, -1.062), (0.03889, -0.03889, 1.062), (0.03056, -0.04573, -1.062), (0.03056, -0.04573, 1.062), (0.02105, -0.05081, -1.062), (0.02105, -0.05081, 1.062), (0.01073, -0.05394, -1.062), (0.01073, -0.05394, 1.062), (0.0, -0.055, -1.062), (0.0, -0.055, 1.062), (-0.01073, -0.05394, -1.062), (-0.01073, -0.05394, 1.062), (-0.02105, -0.05081, -1.062), (-0.02105, -0.05081, 1.062), (-0.03056, -0.04573, -1.062), (-0.03056, -0.04573, 1.062), (-0.03889, -0.03889, -1.062), (-0.03889, -0.03889, 1.062), (-0.04573, -0.03056, -1.062), (-0.04573, -0.03056, 1.062), (-0.05081, -0.02105, -1.062), (-0.05081, -0.02105, 1.062), (-0.05394, -0.01073, -1.062), (-0.05394, -0.01073, 1.062), (-0.055, 0.0, -1.062), (-0.055, 0.0, 1.062), (-0.05394, 0.01073, -1.062), (-0.05394, 0.01073, 1.062), (-0.05081, 0.02105, -1.062), (-0.05081, 0.02105, 1.062), (-0.04573, 0.03056, -1.062), (-0.04573, 0.03056, 1.062), (-0.03889, 0.03889, -1.062), (-0.03889, 0.03889, 1.062), (-0.03056, 0.04573, -1.062), (-0.03056, 0.04573, 1.062), (-0.02105, 0.05081, -1.062), (-0.02105, 0.05081, 1.062), (-0.01073, 0.05394, -1.062), (-0.01073, 0.05394, 1.062)], [], [(0, 1, 3, 2), (2, 3, 5, 4), (4, 5, 7, 6), (6, 7, 9, 8), (8, 9, 11, 10), (10, 11, 13, 12), (12, 13, 15, 14), (14, 15, 17, 16), (16, 17, 19, 18), (18, 19, 21, 20), (20, 21, 23, 22), (22, 23, 25, 24), (24, 25, 27, 26), (26, 27, 29, 28), (28, 29, 31, 30), (30, 31, 33, 32), (32, 33, 35, 34), (34, 35, 37, 36), (36, 37, 39, 38), (38, 39, 41, 40), (40, 41, 43, 42), (42, 43, 45, 44), (44, 45, 47, 46), (46, 47, 49, 48), (48, 49, 51, 50), (50, 51, 53, 52), (52, 53, 55, 54), (54, 55, 57, 56), (56, 57, 59, 58), (58, 59, 61, 60), (3, 1, 63, 61, 59, 57, 55, 53, 51, 49, 47, 45, 43, 41, 39, 37, 35, 33, 31, 29, 27, 25, 23, 21, 19, 17, 15, 13, 11, 9, 7, 5), (60, 61, 63, 62), (62, 63, 1, 0), (0, 2, 4, 6, 8, 10, 12, 14, 16, 18, 20, 22, 24, 26, 28, 30, 32, 34, 36, 38, 40, 42, 44, 46, 48, 50, 52, 54, 56, 58, 60, 62)])
_uv = me_cylinder.uv_layers.new(name='UVMap')
_uv.uv.foreach_set('vector', [1.0, 0.5, 1.0, 1.0, 0.9688, 1.0, 0.9688, 0.5, 0.9688, 0.5, 0.9688, 1.0, 0.9375, 1.0, 0.9375, 0.5, 0.9375, 0.5, 0.9375, 1.0, 0.9062, 1.0, 0.9062, 0.5, 0.9062, 0.5, 0.9062, 1.0, 0.875, 1.0, 0.875, 0.5, 0.875, 0.5, 0.875, 1.0, 0.8438, 1.0, 0.8438, 0.5, 0.8438, 0.5, 0.8438, 1.0, 0.8125, 1.0, 0.8125, 0.5, 0.8125, 0.5, 0.8125, 1.0, 0.7812, 1.0, 0.7812, 0.5, 0.7812, 0.5, 0.7812, 1.0, 0.75, 1.0, 0.75, 0.5, 0.75, 0.5, 0.75, 1.0, 0.7188, 1.0, 0.7188, 0.5, 0.7188, 0.5, 0.7188, 1.0, 0.6875, 1.0, 0.6875, 0.5, 0.6875, 0.5, 0.6875, 1.0, 0.6562, 1.0, 0.6562, 0.5, 0.6562, 0.5, 0.6562, 1.0, 0.625, 1.0, 0.625, 0.5, 0.625, 0.5, 0.625, 1.0, 0.5938, 1.0, 0.5938, 0.5, 0.5938, 0.5, 0.5938, 1.0, 0.5625, 1.0, 0.5625, 0.5, 0.5625, 0.5, 0.5625, 1.0, 0.5312, 1.0, 0.5312, 0.5, 0.5312, 0.5, 0.5312, 1.0, 0.5, 1.0, 0.5, 0.5, 0.5, 0.5, 0.5, 1.0, 0.4688, 1.0, 0.4688, 0.5, 0.4688, 0.5, 0.4688, 1.0, 0.4375, 1.0, 0.4375, 0.5, 0.4375, 0.5, 0.4375, 1.0, 0.4062, 1.0, 0.4062, 0.5, 0.4062, 0.5, 0.4062, 1.0, 0.375, 1.0, 0.375, 0.5, 0.375, 0.5, 0.375, 1.0, 0.3438, 1.0, 0.3438, 0.5, 0.3438, 0.5, 0.3438, 1.0, 0.3125, 1.0, 0.3125, 0.5, 0.3125, 0.5, 0.3125, 1.0, 0.2812, 1.0, 0.2812, 0.5, 0.2812, 0.5, 0.2812, 1.0, 0.25, 1.0, 0.25, 0.5, 0.25, 0.5, 0.25, 1.0, 0.2188, 1.0, 0.2188, 0.5, 0.2188, 0.5, 0.2188, 1.0, 0.1875, 1.0, 0.1875, 0.5, 0.1875, 0.5, 0.1875, 1.0, 0.1562, 1.0, 0.1562, 0.5, 0.1562, 0.5, 0.1562, 1.0, 0.125, 1.0, 0.125, 0.5, 0.125, 0.5, 0.125, 1.0, 0.09375, 1.0, 0.09375, 0.5, 0.09375, 0.5, 0.09375, 1.0, 0.0625, 1.0, 0.0625, 0.5, 0.2968, 0.4854, 0.25, 0.49, 0.2032, 0.4854, 0.1582, 0.4717, 0.1167, 0.4496, 0.08029, 0.4197, 0.05045, 0.3833, 0.02827, 0.3418, 0.01461, 0.2968, 0.01, 0.25, 0.01461, 0.2032, 0.02827, 0.1582, 0.05045, 0.1167, 0.08029, 0.08029, 0.1167, 0.05045, 0.1582, 0.02827, 0.2032, 0.01461, 0.25, 0.01, 0.2968, 0.01461, 0.3418, 0.02827, 0.3833, 0.05045, 0.4197, 0.08029, 0.4496, 0.1167, 0.4717, 0.1582, 0.4854, 0.2032, 0.49, 0.25, 0.4854, 0.2968, 0.4717, 0.3418, 0.4496, 0.3833, 0.4197, 0.4197, 0.3833, 0.4496, 0.3418, 0.4717, 0.0625, 0.5, 0.0625, 1.0, 0.03125, 1.0, 0.03125, 0.5, 0.03125, 0.5, 0.03125, 1.0, 0.0, 1.0, 0.0, 0.5, 0.75, 0.49, 0.7968, 0.4854, 0.8418, 0.4717, 0.8833, 0.4496, 0.9197, 0.4197, 0.9496, 0.3833, 0.9717, 0.3418, 0.9854, 0.2968, 0.99, 0.25, 0.9854, 0.2032, 0.9717, 0.1582, 0.9496, 0.1167, 0.9197, 0.08029, 0.8833, 0.05045, 0.8418, 0.02827, 0.7968, 0.01461, 0.75, 0.01, 0.7032, 0.01461, 0.6582, 0.02827, 0.6167, 0.05045, 0.5803, 0.08029, 0.5504, 0.1167, 0.5283, 0.1582, 0.5146, 0.2032, 0.51, 0.25, 0.5146, 0.2968, 0.5283, 0.3418, 0.5504, 0.3833, 0.5803, 0.4197, 0.6167, 0.4496, 0.6582, 0.4717, 0.7032, 0.4854])
me_cylinder.materials.append(mat_rame_brunito)
me_cylinder.update()
me_cylinder_001 = bpy.data.meshes.new('Cylinder.001')
me_cylinder_001.from_pydata([(0.0, 0.055, -0.11), (0.0, 0.055, 0.11), (0.01073, 0.05394, -0.11), (0.01073, 0.05394, 0.11), (0.02105, 0.05081, -0.11), (0.02105, 0.05081, 0.11), (0.03056, 0.04573, -0.11), (0.03056, 0.04573, 0.11), (0.03889, 0.03889, -0.11), (0.03889, 0.03889, 0.11), (0.04573, 0.03056, -0.11), (0.04573, 0.03056, 0.11), (0.05081, 0.02105, -0.11), (0.05081, 0.02105, 0.11), (0.05394, 0.01073, -0.11), (0.05394, 0.01073, 0.11), (0.055, 0.0, -0.11), (0.055, 0.0, 0.11), (0.05394, -0.01073, -0.11), (0.05394, -0.01073, 0.11), (0.05081, -0.02105, -0.11), (0.05081, -0.02105, 0.11), (0.04573, -0.03056, -0.11), (0.04573, -0.03056, 0.11), (0.03889, -0.03889, -0.11), (0.03889, -0.03889, 0.11), (0.03056, -0.04573, -0.11), (0.03056, -0.04573, 0.11), (0.02105, -0.05081, -0.11), (0.02105, -0.05081, 0.11), (0.01073, -0.05394, -0.11), (0.01073, -0.05394, 0.11), (0.0, -0.055, -0.11), (0.0, -0.055, 0.11), (-0.01073, -0.05394, -0.11), (-0.01073, -0.05394, 0.11), (-0.02105, -0.05081, -0.11), (-0.02105, -0.05081, 0.11), (-0.03056, -0.04573, -0.11), (-0.03056, -0.04573, 0.11), (-0.03889, -0.03889, -0.11), (-0.03889, -0.03889, 0.11), (-0.04573, -0.03056, -0.11), (-0.04573, -0.03056, 0.11), (-0.05081, -0.02105, -0.11), (-0.05081, -0.02105, 0.11), (-0.05394, -0.01073, -0.11), (-0.05394, -0.01073, 0.11), (-0.055, 0.0, -0.11), (-0.055, 0.0, 0.11), (-0.05394, 0.01073, -0.11), (-0.05394, 0.01073, 0.11), (-0.05081, 0.02105, -0.11), (-0.05081, 0.02105, 0.11), (-0.04573, 0.03056, -0.11), (-0.04573, 0.03056, 0.11), (-0.03889, 0.03889, -0.11), (-0.03889, 0.03889, 0.11), (-0.03056, 0.04573, -0.11), (-0.03056, 0.04573, 0.11), (-0.02105, 0.05081, -0.11), (-0.02105, 0.05081, 0.11), (-0.01073, 0.05394, -0.11), (-0.01073, 0.05394, 0.11)], [], [(0, 1, 3, 2), (2, 3, 5, 4), (4, 5, 7, 6), (6, 7, 9, 8), (8, 9, 11, 10), (10, 11, 13, 12), (12, 13, 15, 14), (14, 15, 17, 16), (16, 17, 19, 18), (18, 19, 21, 20), (20, 21, 23, 22), (22, 23, 25, 24), (24, 25, 27, 26), (26, 27, 29, 28), (28, 29, 31, 30), (30, 31, 33, 32), (32, 33, 35, 34), (34, 35, 37, 36), (36, 37, 39, 38), (38, 39, 41, 40), (40, 41, 43, 42), (42, 43, 45, 44), (44, 45, 47, 46), (46, 47, 49, 48), (48, 49, 51, 50), (50, 51, 53, 52), (52, 53, 55, 54), (54, 55, 57, 56), (56, 57, 59, 58), (58, 59, 61, 60), (3, 1, 63, 61, 59, 57, 55, 53, 51, 49, 47, 45, 43, 41, 39, 37, 35, 33, 31, 29, 27, 25, 23, 21, 19, 17, 15, 13, 11, 9, 7, 5), (60, 61, 63, 62), (62, 63, 1, 0), (0, 2, 4, 6, 8, 10, 12, 14, 16, 18, 20, 22, 24, 26, 28, 30, 32, 34, 36, 38, 40, 42, 44, 46, 48, 50, 52, 54, 56, 58, 60, 62)])
_uv = me_cylinder_001.uv_layers.new(name='UVMap')
_uv.uv.foreach_set('vector', [1.0, 0.5, 1.0, 1.0, 0.9688, 1.0, 0.9688, 0.5, 0.9688, 0.5, 0.9688, 1.0, 0.9375, 1.0, 0.9375, 0.5, 0.9375, 0.5, 0.9375, 1.0, 0.9062, 1.0, 0.9062, 0.5, 0.9062, 0.5, 0.9062, 1.0, 0.875, 1.0, 0.875, 0.5, 0.875, 0.5, 0.875, 1.0, 0.8438, 1.0, 0.8438, 0.5, 0.8438, 0.5, 0.8438, 1.0, 0.8125, 1.0, 0.8125, 0.5, 0.8125, 0.5, 0.8125, 1.0, 0.7812, 1.0, 0.7812, 0.5, 0.7812, 0.5, 0.7812, 1.0, 0.75, 1.0, 0.75, 0.5, 0.75, 0.5, 0.75, 1.0, 0.7188, 1.0, 0.7188, 0.5, 0.7188, 0.5, 0.7188, 1.0, 0.6875, 1.0, 0.6875, 0.5, 0.6875, 0.5, 0.6875, 1.0, 0.6562, 1.0, 0.6562, 0.5, 0.6562, 0.5, 0.6562, 1.0, 0.625, 1.0, 0.625, 0.5, 0.625, 0.5, 0.625, 1.0, 0.5938, 1.0, 0.5938, 0.5, 0.5938, 0.5, 0.5938, 1.0, 0.5625, 1.0, 0.5625, 0.5, 0.5625, 0.5, 0.5625, 1.0, 0.5312, 1.0, 0.5312, 0.5, 0.5312, 0.5, 0.5312, 1.0, 0.5, 1.0, 0.5, 0.5, 0.5, 0.5, 0.5, 1.0, 0.4688, 1.0, 0.4688, 0.5, 0.4688, 0.5, 0.4688, 1.0, 0.4375, 1.0, 0.4375, 0.5, 0.4375, 0.5, 0.4375, 1.0, 0.4062, 1.0, 0.4062, 0.5, 0.4062, 0.5, 0.4062, 1.0, 0.375, 1.0, 0.375, 0.5, 0.375, 0.5, 0.375, 1.0, 0.3438, 1.0, 0.3438, 0.5, 0.3438, 0.5, 0.3438, 1.0, 0.3125, 1.0, 0.3125, 0.5, 0.3125, 0.5, 0.3125, 1.0, 0.2812, 1.0, 0.2812, 0.5, 0.2812, 0.5, 0.2812, 1.0, 0.25, 1.0, 0.25, 0.5, 0.25, 0.5, 0.25, 1.0, 0.2188, 1.0, 0.2188, 0.5, 0.2188, 0.5, 0.2188, 1.0, 0.1875, 1.0, 0.1875, 0.5, 0.1875, 0.5, 0.1875, 1.0, 0.1562, 1.0, 0.1562, 0.5, 0.1562, 0.5, 0.1562, 1.0, 0.125, 1.0, 0.125, 0.5, 0.125, 0.5, 0.125, 1.0, 0.09375, 1.0, 0.09375, 0.5, 0.09375, 0.5, 0.09375, 1.0, 0.0625, 1.0, 0.0625, 0.5, 0.2968, 0.4854, 0.25, 0.49, 0.2032, 0.4854, 0.1582, 0.4717, 0.1167, 0.4496, 0.08029, 0.4197, 0.05045, 0.3833, 0.02827, 0.3418, 0.01461, 0.2968, 0.01, 0.25, 0.01461, 0.2032, 0.02827, 0.1582, 0.05045, 0.1167, 0.08029, 0.08029, 0.1167, 0.05045, 0.1582, 0.02827, 0.2032, 0.01461, 0.25, 0.01, 0.2968, 0.01461, 0.3418, 0.02827, 0.3833, 0.05045, 0.4197, 0.08029, 0.4496, 0.1167, 0.4717, 0.1582, 0.4854, 0.2032, 0.49, 0.25, 0.4854, 0.2968, 0.4717, 0.3418, 0.4496, 0.3833, 0.4197, 0.4197, 0.3833, 0.4496, 0.3418, 0.4717, 0.0625, 0.5, 0.0625, 1.0, 0.03125, 1.0, 0.03125, 0.5, 0.03125, 0.5, 0.03125, 1.0, 0.0, 1.0, 0.0, 0.5, 0.75, 0.49, 0.7968, 0.4854, 0.8418, 0.4717, 0.8833, 0.4496, 0.9197, 0.4197, 0.9496, 0.3833, 0.9717, 0.3418, 0.9854, 0.2968, 0.99, 0.25, 0.9854, 0.2032, 0.9717, 0.1582, 0.9496, 0.1167, 0.9197, 0.08029, 0.8833, 0.05045, 0.8418, 0.02827, 0.7968, 0.01461, 0.75, 0.01, 0.7032, 0.01461, 0.6582, 0.02827, 0.6167, 0.05045, 0.5803, 0.08029, 0.5504, 0.1167, 0.5283, 0.1582, 0.5146, 0.2032, 0.51, 0.25, 0.5146, 0.2968, 0.5283, 0.3418, 0.5504, 0.3833, 0.5803, 0.4197, 0.6167, 0.4496, 0.6582, 0.4717, 0.7032, 0.4854])
me_cylinder_001.materials.append(mat_rame_brunito)
me_cylinder_001.update()
me_cube_022 = bpy.data.meshes.new('Cube.022')
me_cube_022.from_pydata([(-2.32, -0.125, -0.0015), (-2.32, -0.125, 0.0015), (-2.32, 0.125, -0.0015), (-2.32, 0.125, 0.0015), (2.32, -0.125, -0.0015), (2.32, -0.125, 0.0015), (2.32, 0.125, -0.0015), (2.32, 0.125, 0.0015)], [], [(0, 1, 3, 2), (2, 3, 7, 6), (6, 7, 5, 4), (4, 5, 1, 0), (2, 6, 4, 0), (7, 3, 1, 5)])
_uv = me_cube_022.uv_layers.new(name='UVMap')
_uv.uv.foreach_set('vector', [0.375, 0.0, 0.625, 0.0, 0.625, 0.25, 0.375, 0.25, 0.375, 0.25, 0.625, 0.25, 0.625, 0.5, 0.375, 0.5, 0.375, 0.5, 0.625, 0.5, 0.625, 0.75, 0.375, 0.75, 0.375, 0.75, 0.625, 0.75, 0.625, 1.0, 0.375, 1.0, 0.125, 0.5, 0.375, 0.5, 0.375, 0.75, 0.125, 0.75, 0.625, 0.5, 0.875, 0.5, 0.875, 0.75, 0.625, 0.75])
me_cube_022.materials.append(mat_rame_brunito)
me_cube_022.update()
me_cube_023 = bpy.data.meshes.new('Cube.023')
me_cube_023.from_pydata([(-2.32, -0.05, -0.001), (-2.32, -0.05, 0.001), (-2.32, 0.05, -0.001), (-2.32, 0.05, 0.001), (2.32, -0.05, -0.001), (2.32, -0.05, 0.001), (2.32, 0.05, -0.001), (2.32, 0.05, 0.001)], [], [(0, 1, 3, 2), (2, 3, 7, 6), (6, 7, 5, 4), (4, 5, 1, 0), (2, 6, 4, 0), (7, 3, 1, 5)])
_uv = me_cube_023.uv_layers.new(name='UVMap')
_uv.uv.foreach_set('vector', [0.375, 0.0, 0.625, 0.0, 0.625, 0.25, 0.375, 0.25, 0.375, 0.25, 0.625, 0.25, 0.625, 0.5, 0.375, 0.5, 0.375, 0.5, 0.625, 0.5, 0.625, 0.75, 0.375, 0.75, 0.375, 0.75, 0.625, 0.75, 0.625, 1.0, 0.375, 1.0, 0.125, 0.5, 0.375, 0.5, 0.375, 0.75, 0.125, 0.75, 0.625, 0.5, 0.875, 0.5, 0.875, 0.75, 0.625, 0.75])
me_cube_023.materials.append(mat_rame_brunito)
me_cube_023.update()
me_plane = bpy.data.meshes.new('Plane')
me_plane.from_pydata([(-10.0, -10.0, 0.0), (10.0, -10.0, 0.0), (-10.0, 10.0, 0.0), (10.0, 10.0, 0.0)], [], [(0, 1, 3, 2)])
_uv = me_plane.uv_layers.new(name='UVMap')
_uv.uv.foreach_set('vector', [0.0, 0.0, 1.0, 0.0, 1.0, 1.0, 0.0, 1.0])
me_plane.materials.append(mat_ground)
me_plane.update()

# ---- objects
ob_murofrontale = bpy.data.objects.new('MuroFrontale', me_cube)
ob_murolaterale = bpy.data.objects.new('MuroLaterale', me_cube_001)
ob_dormiente = bpy.data.objects.new('Dormiente', me_cube_002)
ob_trave_00 = bpy.data.objects.new('Trave_00', me_cube_003)
ob_trave_01 = bpy.data.objects.new('Trave_01', me_cube_004)
ob_trave_02 = bpy.data.objects.new('Trave_02', me_cube_005)
ob_trave_03 = bpy.data.objects.new('Trave_03', me_cube_006)
ob_trave_04 = bpy.data.objects.new('Trave_04', me_cube_007)
ob_trave_05 = bpy.data.objects.new('Trave_05', me_cube_008)
ob_trave_06 = bpy.data.objects.new('Trave_06', me_cube_009)
ob_trave_07 = bpy.data.objects.new('Trave_07', me_cube_010)
ob_trave_08 = bpy.data.objects.new('Trave_08', me_cube_011)
ob_trave_09 = bpy.data.objects.new('Trave_09', me_cube_012)
ob_trave_10 = bpy.data.objects.new('Trave_10', me_cube_013)
ob_tavolato = bpy.data.objects.new('Tavolato', me_cube_014)
ob_piode = bpy.data.objects.new('Piode', me_cube_015)
ob_grondaia = bpy.data.objects.new('Grondaia', me_grondaia_mesh)
ob_staffa_00 = bpy.data.objects.new('Staffa_00', me_cube_016)
ob_staffa_01 = bpy.data.objects.new('Staffa_01', me_cube_017)
ob_staffa_02 = bpy.data.objects.new('Staffa_02', me_cube_018)
ob_staffa_03 = bpy.data.objects.new('Staffa_03', me_cube_019)
ob_staffa_04 = bpy.data.objects.new('Staffa_04', me_cube_020)
ob_staffa_05 = bpy.data.objects.new('Staffa_05', me_cube_021)
ob_pluviale = bpy.data.objects.new('Pluviale', me_cylinder)
ob_gomito = bpy.data.objects.new('Gomito', me_cylinder_001)
ob_scossalina = bpy.data.objects.new('Scossalina', me_cube_022)
ob_bordorame = bpy.data.objects.new('BordoRame', me_cube_023)
ob_ground = bpy.data.objects.new('Ground', me_plane)
ob_camera = bpy.data.objects.new('Camera', cam_camera_001)
ob_camtarget = bpy.data.objects.new('CamTarget', None)
ob_sun = bpy.data.objects.new('Sun', light_sun)
ob_fill = bpy.data.objects.new('Fill', light_fill)
ob_rim = bpy.data.objects.new('Rim', light_rim)

# ---- transforms, parenting, visibility, modifiers, constraints
ob_murofrontale.location = (0.0, 0.0, 0.0)
ob_murolaterale.location = (0.0, 0.0, 0.0)
ob_dormiente.location = (2.25, 0.09, 2.43)
ob_trave_00.location = (0.0, 1.864, 3.805)
ob_trave_00.rotation_euler = (0.6109, 0.0, 0.0)
ob_trave_01.location = (0.5, 1.864, 3.805)
ob_trave_01.rotation_euler = (0.6109, 0.0, 0.0)
ob_trave_02.location = (1.0, 1.864, 3.805)
ob_trave_02.rotation_euler = (0.6109, 0.0, 0.0)
ob_trave_03.location = (1.5, 1.864, 3.805)
ob_trave_03.rotation_euler = (0.6109, 0.0, 0.0)
ob_trave_04.location = (2.0, 1.864, 3.805)
ob_trave_04.rotation_euler = (0.6109, 0.0, 0.0)
ob_trave_05.location = (2.5, 1.864, 3.805)
ob_trave_05.rotation_euler = (0.6109, 0.0, 0.0)
ob_trave_06.location = (3.0, 1.864, 3.805)
ob_trave_06.rotation_euler = (0.6109, 0.0, 0.0)
ob_trave_07.location = (3.5, 1.864, 3.805)
ob_trave_07.rotation_euler = (0.6109, 0.0, 0.0)
ob_trave_08.location = (4.0, 1.864, 3.805)
ob_trave_08.rotation_euler = (0.6109, 0.0, 0.0)
ob_trave_09.location = (4.5, 1.864, 3.805)
ob_trave_09.rotation_euler = (0.6109, 0.0, 0.0)
ob_trave_10.location = (4.5, 1.864, 3.805)
ob_trave_10.rotation_euler = (0.6109, 0.0, 0.0)
ob_tavolato.location = (2.25, 1.864, 3.947)
ob_tavolato.rotation_euler = (0.6109, 0.0, 0.0)
ob_piode.location = (2.25, 1.864, 3.982)
ob_piode.rotation_euler = (0.6109, 0.0, 0.0)
ob_grondaia.location = (-0.1, -0.4186, 2.212)
ob_staffa_00.location = (0.2, -0.4186, 2.292)
ob_staffa_01.location = (1.08, -0.4186, 2.292)
ob_staffa_02.location = (1.96, -0.4186, 2.292)
ob_staffa_03.location = (2.84, -0.4186, 2.292)
ob_staffa_04.location = (3.72, -0.4186, 2.292)
ob_staffa_05.location = (4.6, -0.4186, 2.292)
ob_pluviale.location = (4.56, -0.3986, 1.05)
ob_gomito.location = (4.56, -0.3986, 2.175)
ob_gomito.rotation_euler = (0.8727, 0.0, 0.0)
ob_scossalina.location = (2.25, 4.112, 5.579)
ob_scossalina.rotation_euler = (0.6109, 0.0, 0.0)
ob_bordorame.location = (2.25, -0.3768, 2.436)
ob_bordorame.rotation_euler = (0.6109, 0.0, 0.0)
ob_ground.location = (2.0, 2.0, 0.0)
ob_camera.location = (-1.5, -5.5, 1.4)
_c = ob_camera.constraints.new('TRACK_TO'); _c.name = 'Track To'
_c.target = ob_camtarget
ob_camtarget.location = (2.0, 0.8, 2.8)
ob_sun.location = (0.0, 0.0, 0.0)
ob_sun.rotation_euler = (0.8378, 0.2094, -0.5236)
ob_fill.location = (-2.0, -3.0, 1.0)
ob_fill.rotation_euler = (1.047, 0.3491, 0.1745)
ob_rim.location = (6.0, 2.0, 6.0)
ob_rim.rotation_euler = (0.9599, 0.4363, 0.5236)

# ---- collection membership
col_collection.objects.link(ob_murofrontale)
col_collection.objects.link(ob_murolaterale)
col_collection.objects.link(ob_dormiente)
col_collection.objects.link(ob_trave_00)
col_collection.objects.link(ob_trave_01)
col_collection.objects.link(ob_trave_02)
col_collection.objects.link(ob_trave_03)
col_collection.objects.link(ob_trave_04)
col_collection.objects.link(ob_trave_05)
col_collection.objects.link(ob_trave_06)
col_collection.objects.link(ob_trave_07)
col_collection.objects.link(ob_trave_08)
col_collection.objects.link(ob_trave_09)
col_collection.objects.link(ob_trave_10)
col_collection.objects.link(ob_tavolato)
col_collection.objects.link(ob_piode)
col_collection.objects.link(ob_grondaia)
col_collection.objects.link(ob_staffa_00)
col_collection.objects.link(ob_staffa_01)
col_collection.objects.link(ob_staffa_02)
col_collection.objects.link(ob_staffa_03)
col_collection.objects.link(ob_staffa_04)
col_collection.objects.link(ob_staffa_05)
col_collection.objects.link(ob_pluviale)
col_collection.objects.link(ob_gomito)
col_collection.objects.link(ob_scossalina)
col_collection.objects.link(ob_bordorame)
col_collection.objects.link(ob_ground)
col_collection.objects.link(ob_camera)
col_collection.objects.link(ob_camtarget)
col_collection.objects.link(ob_sun)
col_collection.objects.link(ob_fill)
col_collection.objects.link(ob_rim)

# ---- scene / render settings (as saved in the file)
scene.camera = ob_camera
scene.frame_start = 1; scene.frame_end = 250; scene.frame_set(1)
scene.render.engine = 'CYCLES'
scene.render.image_settings.color_mode = 'RGB'
scene.render.bake_bias = 0.0
scene.render.bake_samples = 0
scene.cycles.samples = 512
scene.cycles.sampling_pattern = 'TABULATED_SOBOL'
scene.eevee.use_volume_custom_range = False
scene.view_settings.look = 'AgX - Base Contrast'
bpy.context.view_layer.update()
